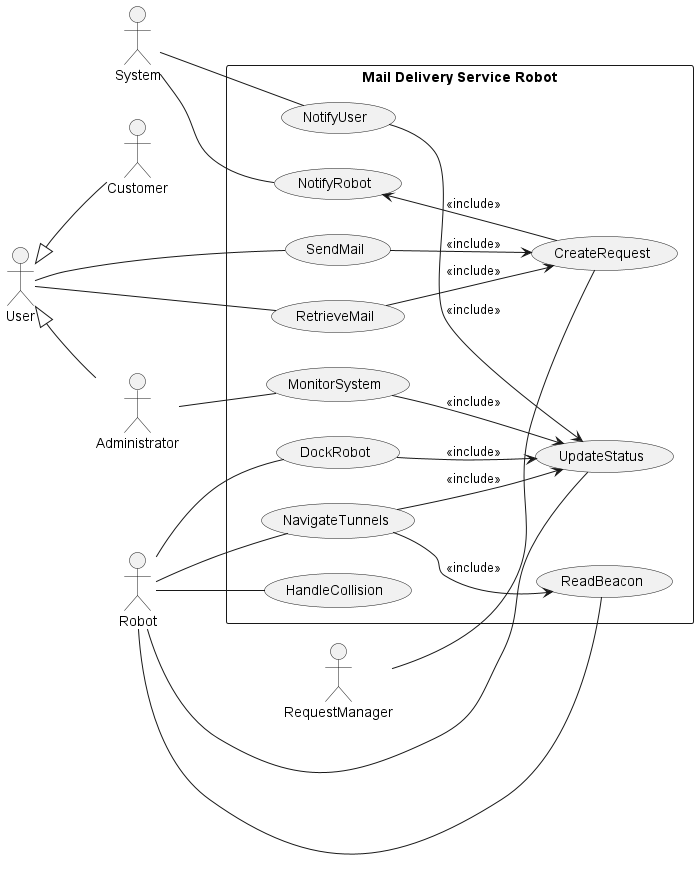

The diagram above was rendered by PlantUML. Its source (embedded in the PNG):
@startuml

User <|-- Administrator
User <|-- Customer



rectangle Mail<U+0020>Delivery<U+0020>Service<U+0020>Robot {
    left to right direction
    together {
    usecase SendMail
    usecase RetrieveMail
    usecase NotifyRobot
    usecase MonitorSystem
    }
    usecase ReadBeacon
    usecase NotifyUser
    usecase NavigateTunnels
    usecase DockRobot
    usecase UpdateStatus
    usecase HandleCollision
    usecase CreateRequest
    usecase NotifyUser
    
    
    SendMail --> CreateRequest : <<include>>
    RetrieveMail --> CreateRequest : <<include>>
    CreateRequest --> NotifyRobot : <<include>>
    MonitorSystem --> UpdateStatus : <<include>>
    NotifyUser --> UpdateStatus : <<include>>
    NavigateTunnels --> ReadBeacon : <<include>>
    NavigateTunnels --> UpdateStatus : <<include>>
    DockRobot --> UpdateStatus : <<include>>


}
actor Robot
actor RequestManager
actor System

RequestManager -- CreateRequest
User -- SendMail
User -- RetrieveMail
Administrator -- MonitorSystem
System -- NotifyRobot
System -- NotifyUser
Robot -- NavigateTunnels
Robot -- ReadBeacon
Robot -- DockRobot
Robot -- HandleCollision
Robot -- UpdateStatus
@enduml